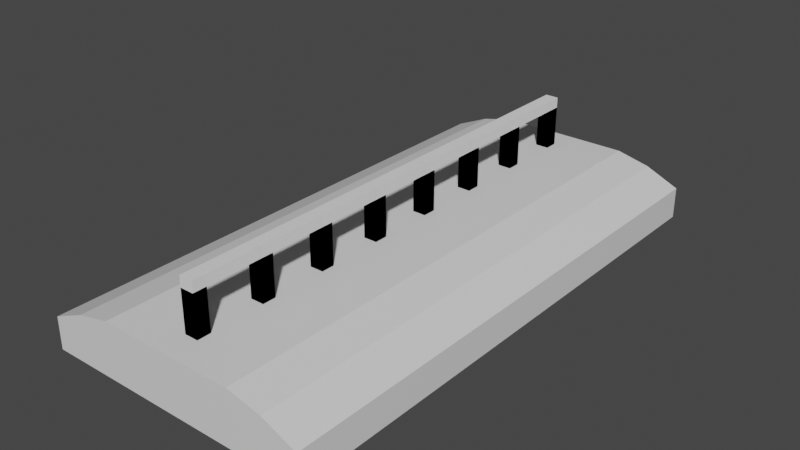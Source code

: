 # Source: Skater2-Corrimao-1.blend  (saved by Blender 2.80.75; exported with 4.5.12 LTS)
import bpy
from mathutils import Matrix  # noqa: F401  (used for matrix-valued properties, if any)

bpy.ops.wm.read_factory_settings(use_empty=True)
scene = bpy.context.scene
scene.name = 'Scene'

# ---- collections
col_collection = bpy.data.collections.new('Collection'); scene.collection.children.link(col_collection)

# ---- materials (node trees are filled in below, after node groups)
mat_material = bpy.data.materials.new('Material')
mat_material.alpha_threshold = 0.0
mat_material.use_transparent_shadow = False
mat_material.line_color = (0.0, 0.0, 0.0, 1.0)

# ---- material node trees
mat_material.use_nodes = True; mat_material.node_tree.nodes.clear()
_N = mat_material.node_tree.nodes; _L = mat_material.node_tree.links
n0 = _N.new('ShaderNodeOutputMaterial'); n0.name = 'Material Output'; n0.location = (300, 300)
n1 = _N.new('ShaderNodeBsdfPrincipled'); n1.name = 'Principled BSDF'; n1.location = (10, 300)
n1.distribution = 'GGX'
n1.subsurface_method = 'BURLEY'
n1.inputs[2].default_value = 0.4
n1.inputs[3].default_value = 1.45
n1.inputs[27].default_value = (0.0, 0.0, 0.0, 1.0)
n1.inputs[28].default_value = 1.0
_L.new(n1.outputs[0], n0.inputs[0])
n0.is_active_output = True

# ---- world
world_world = bpy.data.worlds.new('World'); scene.world = world_world
world_world.use_nodes = True; world_world.node_tree.nodes.clear()
_N = world_world.node_tree.nodes; _L = world_world.node_tree.links
n0 = _N.new('ShaderNodeOutputWorld'); n0.name = 'World Output'; n0.location = (300, 300)
n1 = _N.new('ShaderNodeBackground'); n1.name = 'Background'; n1.location = (10, 300)
n1.inputs[0].default_value = (0.05088, 0.05088, 0.05088, 1.0)
_L.new(n1.outputs[0], n0.inputs[0])
n0.is_active_output = True
world_world.color = (0.05088, 0.05088, 0.05088)
world_world.use_sun_shadow = False
world_world.sun_shadow_jitter_overblur = 0.0

# ---- meshes
me_cube = bpy.data.meshes.new('Cube')
me_cube.from_pydata([(1.0, 1.0, 0.1691), (1.0, 1.0, -1.0), (1.0, -1.0, 0.1691), (1.0, -1.0, -1.0), (-1.0, 1.0, 0.1691), (-1.0, 1.0, -1.0), (-1.0, -1.0, 0.1691), (-1.0, -1.0, -1.0), (0.0, 1.0, -1.0), (0.0, -1.0, 1.0), (0.0, -1.0, -1.0), (0.0, 1.0, 1.0), (-0.5, 1.0, -1.0), (-0.5, -1.0, 1.0), (-0.5, -1.0, -1.0), (-0.5, 1.0, 1.0), (0.5, -1.0, -1.0), (0.5, 1.0, 1.0), (0.5, 1.0, -1.0), (0.5, -1.0, 1.0), (-0.75, 1.0, -1.0), (-0.75, -1.0, 0.7133), (-0.75, -1.0, -1.0), (-0.75, 1.0, 0.7133), (0.75, -1.0, -1.0), (0.75, 1.0, 0.7133), (0.75, 1.0, -1.0), (0.75, -1.0, 0.7133)], [], [(23, 4, 6, 21), (22, 21, 6, 7), (7, 6, 4, 5), (26, 1, 3, 24), (1, 0, 2, 3), (26, 25, 0, 1), (12, 15, 11, 8), (12, 8, 10, 14), (16, 19, 9, 10), (17, 11, 9, 19), (20, 12, 14, 22), (20, 23, 15, 12), (10, 9, 13, 14), (11, 15, 13, 9), (25, 17, 19, 27), (24, 27, 19, 16), (8, 11, 17, 18), (8, 18, 16, 10), (5, 4, 23, 20), (5, 20, 22, 7), (14, 13, 21, 22), (15, 23, 21, 13), (3, 2, 27, 24), (0, 25, 27, 2), (18, 17, 25, 26), (18, 26, 24, 16)])
_uv = me_cube.uv_layers.new(name='UVMap')
_uv.uv.foreach_set('vector', [0.5938, 0.0, 0.625, 0.0, 0.625, 0.25, 0.5938, 0.25, 0.375, 0.4688, 0.625, 0.4688, 0.625, 0.5, 0.375, 0.5, 0.375, 0.5, 0.625, 0.5, 0.625, 0.75, 0.375, 0.75, 0.5938, 0.75, 0.625, 0.75, 0.625, 1.0, 0.5938, 1.0, 0.125, 0.5, 0.375, 0.5, 0.375, 0.75, 0.125, 0.75, 0.625, 0.7188, 0.875, 0.7188, 0.875, 0.75, 0.625, 0.75, 0.625, 0.5625, 0.875, 0.5625, 0.875, 0.625, 0.625, 0.625, 0.4375, 0.75, 0.5, 0.75, 0.5, 1.0, 0.4375, 1.0, 0.375, 0.3125, 0.625, 0.3125, 0.625, 0.375, 0.375, 0.375, 0.4375, 0.0, 0.5, 0.0, 0.5, 0.25, 0.4375, 0.25, 0.4062, 0.75, 0.4375, 0.75, 0.4375, 1.0, 0.4062, 1.0, 0.625, 0.5312, 0.875, 0.5312, 0.875, 0.5625, 0.625, 0.5625, 0.375, 0.375, 0.625, 0.375, 0.625, 0.4375, 0.375, 0.4375, 0.5, 0.0, 0.5625, 0.0, 0.5625, 0.25, 0.5, 0.25, 0.4062, 0.0, 0.4375, 0.0, 0.4375, 0.25, 0.4062, 0.25, 0.375, 0.2812, 0.625, 0.2812, 0.625, 0.3125, 0.375, 0.3125, 0.625, 0.625, 0.875, 0.625, 0.875, 0.6875, 0.625, 0.6875, 0.5, 0.75, 0.5625, 0.75, 0.5625, 1.0, 0.5, 1.0, 0.625, 0.5, 0.875, 0.5, 0.875, 0.5312, 0.625, 0.5312, 0.375, 0.75, 0.4062, 0.75, 0.4062, 1.0, 0.375, 1.0, 0.375, 0.4375, 0.625, 0.4375, 0.625, 0.4688, 0.375, 0.4688, 0.5625, 0.0, 0.5938, 0.0, 0.5938, 0.25, 0.5625, 0.25, 0.375, 0.25, 0.625, 0.25, 0.625, 0.2812, 0.375, 0.2812, 0.375, 0.0, 0.4062, 0.0, 0.4062, 0.25, 0.375, 0.25, 0.625, 0.6875, 0.875, 0.6875, 0.875, 0.7188, 0.625, 0.7188, 0.5625, 0.75, 0.5938, 0.75, 0.5938, 1.0, 0.5625, 1.0])
me_cube.materials.append(mat_material)
me_cube.use_remesh_preserve_volume = False
me_cube.use_remesh_preserve_attributes = False
me_cube.use_mirror_vertex_groups = False
me_cube.update()
me_cube_001 = bpy.data.meshes.new('Cube.001')
me_cube_001.from_pydata([(1.0, 34.0, -1.0), (1.0, 34.0, 1.0), (1.0, 36.0, -1.0), (1.0, 36.0, 1.0), (-1.0, 34.0, -1.0), (-1.0, 34.0, 1.0), (-1.0, 36.0, -1.0), (-1.0, 36.0, 1.0), (1.0, 26.0, -1.0), (1.0, 26.0, 1.0), (1.0, 24.0, -1.0), (1.0, 24.0, 1.0), (-1.0, 26.0, -1.0), (-1.0, 26.0, 1.0), (-1.0, 24.0, -1.0), (-1.0, 24.0, 1.0), (-1.0, 34.0, -1.0), (-1.0, 34.0, 1.0), (-1.0, 36.0, -1.0), (-1.0, 36.0, 1.0), (1.0, 34.0, -1.0), (1.0, 34.0, 1.0), (1.0, 36.0, -1.0), (1.0, 36.0, 1.0), (-1.0, 26.0, -1.0), (-1.0, 26.0, 1.0), (-1.0, 24.0, -1.0), (-1.0, 24.0, 1.0), (1.0, 26.0, -1.0), (1.0, 26.0, 1.0), (1.0, 24.0, -1.0), (1.0, 24.0, 1.0), (1.0, 6.0, -1.0), (1.0, 6.0, 1.0), (1.0, 4.0, -1.0), (1.0, 4.0, 1.0), (-1.0, 6.0, -1.0), (-1.0, 6.0, 1.0), (-1.0, 4.0, -1.0), (-1.0, 4.0, 1.0), (1.0, 14.0, -1.0), (1.0, 14.0, 1.0), (1.0, 16.0, -1.0), (1.0, 16.0, 1.0), (-1.0, 14.0, -1.0), (-1.0, 14.0, 1.0), (-1.0, 16.0, -1.0), (-1.0, 16.0, 1.0), (-1.0, 6.0, -1.0), (-1.0, 6.0, 1.0), (-1.0, 4.0, -1.0), (-1.0, 4.0, 1.0), (1.0, 6.0, -1.0), (1.0, 6.0, 1.0), (1.0, 4.0, -1.0), (1.0, 4.0, 1.0), (-1.0, 14.0, -1.0), (-1.0, 14.0, 1.0), (-1.0, 16.0, -1.0), (-1.0, 16.0, 1.0), (1.0, 14.0, -1.0), (1.0, 14.0, 1.0), (1.0, 16.0, -1.0), (1.0, 16.0, 1.0), (-1.0, 34.0, -1.0), (-1.0, 34.0, 1.0), (-1.0, 36.0, -1.0), (-1.0, 36.0, 1.0), (1.0, 34.0, -1.0), (1.0, 34.0, 1.0), (1.0, 36.0, -1.0), (1.0, 36.0, 1.0), (-1.0, 26.0, -1.0), (-1.0, 26.0, 1.0), (-1.0, 24.0, -1.0), (-1.0, 24.0, 1.0), (1.0, 26.0, -1.0), (1.0, 26.0, 1.0), (1.0, 24.0, -1.0), (1.0, 24.0, 1.0), (1.0, 34.0, -1.0), (1.0, 34.0, 1.0), (1.0, 36.0, -1.0), (1.0, 36.0, 1.0), (-1.0, 34.0, -1.0), (-1.0, 34.0, 1.0), (-1.0, 36.0, -1.0), (-1.0, 36.0, 1.0), (0.0, 36.0, -1.0), (0.0, 36.0, 1.0), (0.0, 34.0, -1.0), (0.0, 34.0, 1.0), (1.0, 26.0, -1.0), (1.0, 26.0, 1.0), (1.0, 24.0, -1.0), (1.0, 24.0, 1.0), (-1.0, 26.0, -1.0), (-1.0, 26.0, 1.0), (-1.0, 24.0, -1.0), (-1.0, 24.0, 1.0), (0.0, 24.0, -1.0), (0.0, 24.0, 1.0), (0.0, 26.0, -1.0), (0.0, 26.0, 1.0), (-1.0, 6.0, -1.0), (-1.0, 6.0, 1.0), (-1.0, 4.0, -1.0), (-1.0, 4.0, 1.0), (1.0, 6.0, -1.0), (1.0, 6.0, 1.0), (1.0, 4.0, -1.0), (1.0, 4.0, 1.0), (-1.0, 14.0, -1.0), (-1.0, 14.0, 1.0), (-1.0, 16.0, -1.0), (-1.0, 16.0, 1.0), (1.0, 14.0, -1.0), (1.0, 14.0, 1.0), (1.0, 16.0, -1.0), (1.0, 16.0, 1.0), (1.0, 6.0, -1.0), (1.0, 6.0, 1.0), (1.0, 4.0, -1.0), (1.0, 4.0, 1.0), (-1.0, 6.0, -1.0), (-1.0, 6.0, 1.0), (-1.0, 4.0, -1.0), (-1.0, 4.0, 1.0), (0.0, 4.0, -1.0), (0.0, 4.0, 1.0), (0.0, 6.0, -1.0), (0.0, 6.0, 1.0), (1.0, 14.0, -1.0), (1.0, 14.0, 1.0), (1.0, 16.0, -1.0), (1.0, 16.0, 1.0), (-1.0, 14.0, -1.0), (-1.0, 14.0, 1.0), (-1.0, 16.0, -1.0), (-1.0, 16.0, 1.0), (0.0, 16.0, -1.0), (0.0, 16.0, 1.0), (0.0, 14.0, -1.0), (0.0, 14.0, 1.0), (1.0, -34.0, -1.0), (1.0, -34.0, 1.0), (1.0, -36.0, -1.0), (1.0, -36.0, 1.0), (-1.0, -34.0, -1.0), (-1.0, -34.0, 1.0), (-1.0, -36.0, -1.0), (-1.0, -36.0, 1.0), (1.0, -26.0, -1.0), (1.0, -26.0, 1.0), (1.0, -24.0, -1.0), (1.0, -24.0, 1.0), (-1.0, -26.0, -1.0), (-1.0, -26.0, 1.0), (-1.0, -24.0, -1.0), (-1.0, -24.0, 1.0), (-1.0, -34.0, -1.0), (-1.0, -34.0, 1.0), (-1.0, -36.0, -1.0), (-1.0, -36.0, 1.0), (1.0, -34.0, -1.0), (1.0, -34.0, 1.0), (1.0, -36.0, -1.0), (1.0, -36.0, 1.0), (-1.0, -26.0, -1.0), (-1.0, -26.0, 1.0), (-1.0, -24.0, -1.0), (-1.0, -24.0, 1.0), (1.0, -26.0, -1.0), (1.0, -26.0, 1.0), (1.0, -24.0, -1.0), (1.0, -24.0, 1.0), (1.0, -6.0, -1.0), (1.0, -6.0, 1.0), (1.0, -4.0, -1.0), (1.0, -4.0, 1.0), (-1.0, -6.0, -1.0), (-1.0, -6.0, 1.0), (-1.0, -4.0, -1.0), (-1.0, -4.0, 1.0), (1.0, -14.0, -1.0), (1.0, -14.0, 1.0), (1.0, -16.0, -1.0), (1.0, -16.0, 1.0), (-1.0, -14.0, -1.0), (-1.0, -14.0, 1.0), (-1.0, -16.0, -1.0), (-1.0, -16.0, 1.0), (-1.0, -6.0, -1.0), (-1.0, -6.0, 1.0), (-1.0, -4.0, -1.0), (-1.0, -4.0, 1.0), (1.0, -6.0, -1.0), (1.0, -6.0, 1.0), (1.0, -4.0, -1.0), (1.0, -4.0, 1.0), (-1.0, -14.0, -1.0), (-1.0, -14.0, 1.0), (-1.0, -16.0, -1.0), (-1.0, -16.0, 1.0), (1.0, -14.0, -1.0), (1.0, -14.0, 1.0), (1.0, -16.0, -1.0), (1.0, -16.0, 1.0), (-1.0, -34.0, -1.0), (-1.0, -34.0, 1.0), (-1.0, -36.0, -1.0), (-1.0, -36.0, 1.0), (1.0, -34.0, -1.0), (1.0, -34.0, 1.0), (1.0, -36.0, -1.0), (1.0, -36.0, 1.0), (-1.0, -26.0, -1.0), (-1.0, -26.0, 1.0), (-1.0, -24.0, -1.0), (-1.0, -24.0, 1.0), (1.0, -26.0, -1.0), (1.0, -26.0, 1.0), (1.0, -24.0, -1.0), (1.0, -24.0, 1.0), (1.0, -34.0, -1.0), (1.0, -34.0, 1.0), (1.0, -36.0, -1.0), (1.0, -36.0, 1.0), (-1.0, -34.0, -1.0), (-1.0, -34.0, 1.0), (-1.0, -36.0, -1.0), (-1.0, -36.0, 1.0), (0.0, -36.0, -1.0), (0.0, -36.0, 1.0), (0.0, -34.0, -1.0), (0.0, -34.0, 1.0), (1.0, -26.0, -1.0), (1.0, -26.0, 1.0), (1.0, -24.0, -1.0), (1.0, -24.0, 1.0), (-1.0, -26.0, -1.0), (-1.0, -26.0, 1.0), (-1.0, -24.0, -1.0), (-1.0, -24.0, 1.0), (0.0, -24.0, -1.0), (0.0, -24.0, 1.0), (0.0, -26.0, -1.0), (0.0, -26.0, 1.0), (-1.0, -6.0, -1.0), (-1.0, -6.0, 1.0), (-1.0, -4.0, -1.0), (-1.0, -4.0, 1.0), (1.0, -6.0, -1.0), (1.0, -6.0, 1.0), (1.0, -4.0, -1.0), (1.0, -4.0, 1.0), (-1.0, -14.0, -1.0), (-1.0, -14.0, 1.0), (-1.0, -16.0, -1.0), (-1.0, -16.0, 1.0), (1.0, -14.0, -1.0), (1.0, -14.0, 1.0), (1.0, -16.0, -1.0), (1.0, -16.0, 1.0), (1.0, -6.0, -1.0), (1.0, -6.0, 1.0), (1.0, -4.0, -1.0), (1.0, -4.0, 1.0), (-1.0, -6.0, -1.0), (-1.0, -6.0, 1.0), (-1.0, -4.0, -1.0), (-1.0, -4.0, 1.0), (0.0, -4.0, -1.0), (0.0, -4.0, 1.0), (0.0, -6.0, -1.0), (0.0, -6.0, 1.0), (1.0, -14.0, -1.0), (1.0, -14.0, 1.0), (1.0, -16.0, -1.0), (1.0, -16.0, 1.0), (-1.0, -14.0, -1.0), (-1.0, -14.0, 1.0), (-1.0, -16.0, -1.0), (-1.0, -16.0, 1.0), (0.0, -16.0, -1.0), (0.0, -16.0, 1.0), (0.0, -14.0, -1.0), (0.0, -14.0, 1.0), (0.0, 36.0, 1.52), (0.0, 34.0, 1.52), (0.0, 24.0, 1.52), (0.0, 26.0, 1.52), (0.0, 4.0, 1.52), (0.0, 6.0, 1.52), (0.0, 16.0, 1.52), (0.0, 14.0, 1.52), (1.0, 36.0, 1.52), (1.0, 34.0, 1.52), (-1.0, 36.0, 1.52), (-1.0, 34.0, 1.52), (1.0, 24.0, 1.52), (1.0, 26.0, 1.52), (-1.0, 24.0, 1.52), (-1.0, 26.0, 1.52), (1.0, 4.0, 1.52), (1.0, 6.0, 1.52), (-1.0, 4.0, 1.52), (-1.0, 6.0, 1.52), (1.0, 16.0, 1.52), (1.0, 14.0, 1.52), (-1.0, 16.0, 1.52), (-1.0, 14.0, 1.52), (0.0, -36.0, 1.52), (0.0, -34.0, 1.52), (0.0, -24.0, 1.52), (0.0, -26.0, 1.52), (0.0, -4.0, 1.52), (0.0, -6.0, 1.52), (0.0, -16.0, 1.52), (0.0, -14.0, 1.52), (1.0, -36.0, 1.52), (1.0, -34.0, 1.52), (-1.0, -36.0, 1.52), (-1.0, -34.0, 1.52), (1.0, -24.0, 1.52), (1.0, -26.0, 1.52), (-1.0, -24.0, 1.52), (-1.0, -26.0, 1.52), (1.0, -4.0, 1.52), (1.0, -6.0, 1.52), (-1.0, -4.0, 1.52), (-1.0, -6.0, 1.52), (1.0, -16.0, 1.52), (1.0, -14.0, 1.52), (-1.0, -16.0, 1.52), (-1.0, -14.0, 1.52), (1.0, -34.0, 1.0), (0.0, -34.0, 1.0), (-1.0, -34.0, 1.0), (0.0, -24.0, 1.0), (1.0, -24.0, 1.0), (1.0, -34.0, 1.52), (0.0, -34.0, 1.52), (-1.0, -34.0, 1.52), (0.0, -24.0, 1.52), (1.0, -24.0, 1.52), (1.0, 34.01, 1.0), (0.0, 34.01, 1.0), (-1.0, 34.01, 1.0), (1.0, 14.01, 1.0), (0.0, 14.01, 1.0), (-1.0, 14.01, 1.0), (0.0, 24.01, 1.0), (1.0, 24.01, 1.0), (-1.0, 24.01, 1.0), (0.0, -15.99, 1.0), (-1.0, -15.99, 1.0), (0.0, 4.012, 1.0), (1.0, 4.012, 1.0), (-1.0, 4.012, 1.0), (1.0, -5.988, 1.0), (0.0, -5.988, 1.0), (-1.0, -5.988, 1.0), (1.0, 34.01, 1.52), (0.0, 34.01, 1.52), (-1.0, 34.01, 1.52), (1.0, 14.01, 1.52), (0.0, 14.01, 1.52), (-1.0, 14.01, 1.52), (0.0, 24.01, 1.52), (1.0, 24.01, 1.52), (-1.0, 24.01, 1.52), (0.0, -15.99, 1.52), (-1.0, -15.99, 1.52), (0.0, 4.012, 1.52), (1.0, 4.012, 1.52), (-1.0, 4.012, 1.52), (1.0, -5.988, 1.52), (0.0, -5.988, 1.52), (-1.0, -5.988, 1.52), (1.0, -25.99, 1.0), (0.0, -25.99, 1.0), (-1.0, -25.99, 1.0), (0.0, -15.99, 1.0), (1.0, -15.99, 1.0), (1.0, -25.99, 1.52), (0.0, -25.99, 1.52), (-1.0, -25.99, 1.52), (0.0, -15.99, 1.52), (1.0, -15.99, 1.52)], [], [(88, 89, 3, 2), (2, 3, 1, 0), (88, 2, 0, 90), (0, 1, 91, 90), (3, 89, 91, 1), (88, 6, 7, 89), (6, 4, 5, 7), (88, 90, 4, 6), (4, 90, 91, 5), (7, 5, 91, 89), (100, 10, 11, 101), (10, 8, 9, 11), (100, 102, 8, 10), (8, 102, 103, 9), (11, 9, 103, 101), (100, 101, 15, 14), (14, 15, 13, 12), (100, 14, 12, 102), (12, 13, 103, 102), (15, 101, 103, 13), (88, 18, 19, 89), (18, 16, 17, 19), (88, 90, 16, 18), (16, 90, 91, 17), (19, 17, 91, 89), (88, 89, 23, 22), (22, 23, 21, 20), (88, 22, 20, 90), (20, 21, 91, 90), (23, 89, 91, 21), (100, 101, 27, 26), (26, 27, 25, 24), (100, 26, 24, 102), (24, 25, 103, 102), (27, 101, 103, 25), (100, 30, 31, 101), (30, 28, 29, 31), (100, 102, 28, 30), (28, 102, 103, 29), (31, 29, 103, 101), (128, 34, 35, 129), (34, 32, 33, 35), (128, 130, 32, 34), (32, 130, 131, 33), (35, 33, 131, 129), (128, 129, 39, 38), (38, 39, 37, 36), (128, 38, 36, 130), (36, 37, 131, 130), (39, 129, 131, 37), (140, 141, 43, 42), (42, 43, 41, 40), (140, 42, 40, 142), (40, 41, 143, 142), (43, 141, 143, 41), (140, 46, 47, 141), (46, 44, 45, 47), (140, 142, 44, 46), (44, 142, 143, 45), (47, 45, 143, 141), (128, 129, 51, 50), (50, 51, 49, 48), (128, 50, 48, 130), (48, 49, 131, 130), (51, 129, 131, 49), (128, 54, 55, 129), (54, 52, 53, 55), (128, 130, 52, 54), (52, 130, 131, 53), (55, 53, 131, 129), (140, 58, 59, 141), (58, 56, 57, 59), (140, 142, 56, 58), (56, 142, 143, 57), (59, 57, 143, 141), (140, 141, 63, 62), (62, 63, 61, 60), (140, 62, 60, 142), (60, 61, 143, 142), (63, 141, 143, 61), (88, 66, 67, 89), (66, 64, 65, 67), (88, 90, 64, 66), (64, 90, 91, 65), (67, 65, 91, 89), (88, 89, 71, 70), (70, 71, 69, 68), (88, 70, 68, 90), (68, 69, 91, 90), (71, 89, 91, 69), (100, 101, 75, 74), (74, 75, 73, 72), (100, 74, 72, 102), (72, 73, 103, 102), (75, 101, 103, 73), (100, 78, 79, 101), (78, 76, 77, 79), (100, 102, 76, 78), (76, 102, 103, 77), (79, 77, 103, 101), (88, 89, 83, 82), (82, 83, 81, 80), (88, 82, 80, 90), (80, 81, 91, 90), (129, 123, 304, 292), (88, 86, 87, 89), (86, 84, 85, 87), (88, 90, 84, 86), (84, 90, 91, 85), (316, 328, 375, 374), (100, 94, 95, 101), (94, 92, 93, 95), (100, 102, 92, 94), (92, 102, 103, 93), (237, 239, 324, 325), (100, 101, 99, 98), (98, 99, 97, 96), (100, 98, 96, 102), (96, 97, 103, 102), (93, 103, 347, 346), (128, 129, 107, 106), (106, 107, 105, 104), (128, 106, 104, 130), (104, 105, 131, 130), (107, 129, 131, 105), (128, 110, 111, 129), (110, 108, 109, 111), (128, 130, 108, 110), (108, 130, 131, 109), (111, 109, 131, 129), (140, 114, 115, 141), (114, 112, 113, 115), (140, 142, 112, 114), (112, 142, 143, 113), (115, 113, 143, 141), (140, 141, 119, 118), (118, 119, 117, 116), (140, 118, 116, 142), (116, 117, 143, 142), (119, 141, 143, 117), (128, 122, 123, 129), (122, 120, 121, 123), (128, 130, 120, 122), (120, 130, 131, 121), (241, 247, 315, 327), (128, 129, 127, 126), (126, 127, 125, 124), (128, 126, 124, 130), (124, 125, 131, 130), (89, 87, 298, 288), (140, 141, 135, 134), (134, 135, 133, 132), (140, 134, 132, 142), (132, 133, 143, 142), (125, 127, 306, 307), (140, 138, 139, 141), (138, 136, 137, 139), (140, 142, 136, 138), (136, 142, 143, 137), (275, 265, 329, 317), (232, 146, 147, 233), (146, 144, 145, 147), (232, 234, 144, 146), (144, 234, 235, 145), (147, 145, 235, 233), (232, 233, 151, 150), (150, 151, 149, 148), (232, 150, 148, 234), (148, 149, 235, 234), (151, 233, 235, 149), (244, 245, 155, 154), (154, 155, 153, 152), (244, 154, 152, 246), (152, 153, 247, 246), (155, 245, 247, 153), (244, 158, 159, 245), (158, 156, 157, 159), (244, 246, 156, 158), (156, 246, 247, 157), (159, 157, 247, 245), (232, 233, 163, 162), (162, 163, 161, 160), (232, 162, 160, 234), (160, 161, 235, 234), (163, 233, 235, 161), (232, 166, 167, 233), (166, 164, 165, 167), (232, 234, 164, 166), (164, 234, 235, 165), (167, 165, 235, 233), (244, 170, 171, 245), (170, 168, 169, 171), (244, 246, 168, 170), (168, 246, 247, 169), (171, 169, 247, 245), (244, 245, 175, 174), (174, 175, 173, 172), (244, 174, 172, 246), (172, 173, 247, 246), (175, 245, 247, 173), (272, 273, 179, 178), (178, 179, 177, 176), (272, 178, 176, 274), (176, 177, 275, 274), (179, 273, 275, 177), (272, 182, 183, 273), (182, 180, 181, 183), (272, 274, 180, 182), (180, 274, 275, 181), (183, 181, 275, 273), (284, 186, 187, 285), (186, 184, 185, 187), (284, 286, 184, 186), (184, 286, 287, 185), (187, 185, 287, 285), (284, 285, 191, 190), (190, 191, 189, 188), (284, 190, 188, 286), (188, 189, 287, 286), (191, 285, 287, 189), (272, 194, 195, 273), (194, 192, 193, 195), (272, 274, 192, 194), (192, 274, 275, 193), (195, 193, 275, 273), (272, 273, 199, 198), (198, 199, 197, 196), (272, 198, 196, 274), (196, 197, 275, 274), (199, 273, 275, 197), (284, 285, 203, 202), (202, 203, 201, 200), (284, 202, 200, 286), (200, 201, 287, 286), (203, 285, 287, 201), (284, 206, 207, 285), (206, 204, 205, 207), (284, 286, 204, 206), (204, 286, 287, 205), (207, 205, 287, 285), (232, 233, 211, 210), (210, 211, 209, 208), (232, 210, 208, 234), (208, 209, 235, 234), (211, 233, 235, 209), (232, 214, 215, 233), (214, 212, 213, 215), (232, 234, 212, 214), (212, 234, 235, 213), (215, 213, 235, 233), (244, 218, 219, 245), (218, 216, 217, 219), (244, 246, 216, 218), (216, 246, 247, 217), (219, 217, 247, 245), (244, 245, 223, 222), (222, 223, 221, 220), (244, 222, 220, 246), (220, 221, 247, 246), (223, 245, 247, 221), (232, 226, 227, 233), (226, 224, 225, 227), (232, 234, 224, 226), (224, 234, 235, 225), (308, 135, 353, 370), (232, 233, 231, 230), (230, 231, 229, 228), (232, 230, 228, 234), (228, 229, 235, 234), (91, 81, 297, 289), (244, 245, 239, 238), (238, 239, 237, 236), (244, 238, 236, 246), (236, 237, 247, 246), (227, 225, 321, 320), (244, 242, 243, 245), (242, 240, 241, 243), (244, 246, 240, 242), (240, 246, 247, 241), (143, 133, 309, 295), (272, 250, 251, 273), (250, 248, 249, 251), (272, 274, 248, 250), (248, 274, 275, 249), (251, 249, 275, 273), (272, 273, 255, 254), (254, 255, 253, 252), (272, 254, 252, 274), (252, 253, 275, 274), (255, 273, 275, 253), (284, 285, 259, 258), (258, 259, 257, 256), (284, 258, 256, 286), (256, 257, 287, 286), (259, 285, 287, 257), (284, 262, 263, 285), (262, 260, 261, 263), (284, 286, 260, 262), (260, 286, 287, 261), (263, 261, 287, 285), (272, 273, 267, 266), (266, 267, 265, 264), (272, 266, 264, 274), (264, 265, 275, 274), (239, 245, 339, 340), (272, 270, 271, 273), (270, 268, 269, 271), (272, 274, 268, 270), (268, 274, 275, 269), (279, 277, 333, 332), (284, 278, 279, 285), (278, 276, 277, 279), (284, 286, 276, 278), (276, 286, 287, 277), (95, 93, 301, 300), (284, 285, 283, 282), (282, 283, 281, 280), (284, 282, 280, 286), (280, 281, 287, 286), (229, 323, 343, 338), (296, 288, 289, 297), (298, 299, 289, 288), (300, 301, 291, 290), (302, 290, 291, 303), (304, 305, 293, 292), (306, 292, 293, 307), (308, 294, 295, 309), (310, 311, 295, 294), (320, 321, 313, 312), (322, 312, 313, 323), (324, 314, 315, 325), (326, 327, 315, 314), (328, 316, 317, 329), (330, 331, 317, 316), (332, 333, 319, 318), (334, 318, 319, 335), (139, 310, 371, 354), (139, 137, 311, 310), (99, 101, 290, 302), (321, 225, 336, 341), (87, 85, 299, 298), (283, 285, 318, 334), (271, 269, 331, 330), (273, 271, 359, 357), (231, 233, 312, 322), (338, 343, 387, 382), (123, 121, 305, 304), (83, 89, 288, 296), (247, 237, 325, 315), (97, 99, 302, 303), (344, 345, 389, 388), (281, 283, 334, 335), (303, 291, 364, 365), (137, 143, 295, 311), (229, 231, 322, 323), (85, 91, 289, 299), (269, 275, 317, 331), (133, 135, 308, 309), (101, 95, 300, 290), (81, 83, 296, 297), (285, 279, 332, 318), (265, 267, 328, 329), (141, 139, 354, 352), (233, 227, 320, 312), (243, 241, 327, 326), (335, 319, 378, 379), (127, 129, 292, 306), (326, 314, 372, 373), (343, 342, 386, 387), (342, 341, 385, 386), (271, 330, 376, 359), (324, 239, 340, 345), (225, 235, 337, 336), (323, 313, 342, 343), (313, 321, 341, 342), (314, 324, 345, 344), (235, 229, 338, 337), (245, 314, 344, 339), (346, 347, 364, 363), (357, 359, 376, 374), (352, 354, 371, 369), (360, 361, 378, 377), (350, 351, 368, 367), (353, 352, 369, 370), (358, 357, 374, 375), (355, 356, 373, 372), (349, 350, 367, 366), (347, 348, 365, 364), (361, 362, 379, 378), (384, 383, 388, 389), (381, 382, 387, 386), (380, 381, 386, 385), (305, 121, 349, 366), (301, 93, 346, 363), (277, 287, 361, 360), (293, 305, 366, 367), (339, 344, 388, 383), (345, 340, 384, 389), (131, 125, 351, 350), (97, 303, 365, 348), (333, 277, 360, 377), (341, 336, 380, 385), (330, 316, 374, 376), (135, 141, 352, 353), (328, 267, 358, 375), (307, 293, 367, 368), (125, 307, 368, 351), (281, 335, 379, 362), (267, 273, 357, 358), (314, 245, 355, 372), (245, 243, 356, 355), (294, 308, 370, 369), (243, 326, 373, 356), (336, 337, 381, 380), (337, 338, 382, 381), (121, 131, 350, 349), (103, 97, 348, 347), (310, 294, 369, 371), (319, 333, 377, 378), (291, 301, 363, 364), (340, 339, 383, 384), (287, 281, 362, 361)])
_uv = me_cube_001.uv_layers.new(name='UVMap')
_uv.uv.foreach_set('vector', [0.375, 0.375, 0.625, 0.375, 0.625, 0.5, 0.375, 0.5, 0.375, 0.5, 0.625, 0.5, 0.625, 0.75, 0.375, 0.75, 0.25, 0.5, 0.375, 0.5, 0.375, 0.75, 0.25, 0.75, 0.375, 0.75, 0.625, 0.75, 0.625, 0.875, 0.375, 0.875, 0.625, 0.5, 0.75, 0.5, 0.75, 0.75, 0.625, 0.75, 0.375, 0.375, 0.375, 0.5, 0.625, 0.5, 0.625, 0.375, 0.375, 0.5, 0.375, 0.75, 0.625, 0.75, 0.625, 0.5, 0.25, 0.5, 0.25, 0.75, 0.375, 0.75, 0.375, 0.5, 0.375, 0.75, 0.375, 0.875, 0.625, 0.875, 0.625, 0.75, 0.625, 0.5, 0.625, 0.75, 0.75, 0.75, 0.75, 0.5, 0.375, 0.375, 0.375, 0.5, 0.625, 0.5, 0.625, 0.375, 0.375, 0.5, 0.375, 0.75, 0.625, 0.75, 0.625, 0.5, 0.25, 0.5, 0.25, 0.75, 0.375, 0.75, 0.375, 0.5, 0.375, 0.75, 0.375, 0.875, 0.625, 0.875, 0.625, 0.75, 0.625, 0.5, 0.625, 0.75, 0.75, 0.75, 0.75, 0.5, 0.375, 0.375, 0.625, 0.375, 0.625, 0.5, 0.375, 0.5, 0.375, 0.5, 0.625, 0.5, 0.625, 0.75, 0.375, 0.75, 0.25, 0.5, 0.375, 0.5, 0.375, 0.75, 0.25, 0.75, 0.375, 0.75, 0.625, 0.75, 0.625, 0.875, 0.375, 0.875, 0.625, 0.5, 0.75, 0.5, 0.75, 0.75, 0.625, 0.75, 0.375, 0.375, 0.375, 0.5, 0.625, 0.5, 0.625, 0.375, 0.375, 0.5, 0.375, 0.75, 0.625, 0.75, 0.625, 0.5, 0.25, 0.5, 0.25, 0.75, 0.375, 0.75, 0.375, 0.5, 0.375, 0.75, 0.375, 0.875, 0.625, 0.875, 0.625, 0.75, 0.625, 0.5, 0.625, 0.75, 0.75, 0.75, 0.75, 0.5, 0.375, 0.375, 0.625, 0.375, 0.625, 0.5, 0.375, 0.5, 0.375, 0.5, 0.625, 0.5, 0.625, 0.75, 0.375, 0.75, 0.25, 0.5, 0.375, 0.5, 0.375, 0.75, 0.25, 0.75, 0.375, 0.75, 0.625, 0.75, 0.625, 0.875, 0.375, 0.875, 0.625, 0.5, 0.75, 0.5, 0.75, 0.75, 0.625, 0.75, 0.375, 0.375, 0.625, 0.375, 0.625, 0.5, 0.375, 0.5, 0.375, 0.5, 0.625, 0.5, 0.625, 0.75, 0.375, 0.75, 0.25, 0.5, 0.375, 0.5, 0.375, 0.75, 0.25, 0.75, 0.375, 0.75, 0.625, 0.75, 0.625, 0.875, 0.375, 0.875, 0.625, 0.5, 0.75, 0.5, 0.75, 0.75, 0.625, 0.75, 0.375, 0.375, 0.375, 0.5, 0.625, 0.5, 0.625, 0.375, 0.375, 0.5, 0.375, 0.75, 0.625, 0.75, 0.625, 0.5, 0.25, 0.5, 0.25, 0.75, 0.375, 0.75, 0.375, 0.5, 0.375, 0.75, 0.375, 0.875, 0.625, 0.875, 0.625, 0.75, 0.625, 0.5, 0.625, 0.75, 0.75, 0.75, 0.75, 0.5, 0.375, 0.375, 0.375, 0.5, 0.625, 0.5, 0.625, 0.375, 0.375, 0.5, 0.375, 0.75, 0.625, 0.75, 0.625, 0.5, 0.25, 0.5, 0.25, 0.75, 0.375, 0.75, 0.375, 0.5, 0.375, 0.75, 0.375, 0.875, 0.625, 0.875, 0.625, 0.75, 0.625, 0.5, 0.625, 0.75, 0.75, 0.75, 0.75, 0.5, 0.375, 0.375, 0.625, 0.375, 0.625, 0.5, 0.375, 0.5, 0.375, 0.5, 0.625, 0.5, 0.625, 0.75, 0.375, 0.75, 0.25, 0.5, 0.375, 0.5, 0.375, 0.75, 0.25, 0.75, 0.375, 0.75, 0.625, 0.75, 0.625, 0.875, 0.375, 0.875, 0.625, 0.5, 0.75, 0.5, 0.75, 0.75, 0.625, 0.75, 0.375, 0.375, 0.625, 0.375, 0.625, 0.5, 0.375, 0.5, 0.375, 0.5, 0.625, 0.5, 0.625, 0.75, 0.375, 0.75, 0.25, 0.5, 0.375, 0.5, 0.375, 0.75, 0.25, 0.75, 0.375, 0.75, 0.625, 0.75, 0.625, 0.875, 0.375, 0.875, 0.625, 0.5, 0.75, 0.5, 0.75, 0.75, 0.625, 0.75, 0.375, 0.375, 0.375, 0.5, 0.625, 0.5, 0.625, 0.375, 0.375, 0.5, 0.375, 0.75, 0.625, 0.75, 0.625, 0.5, 0.25, 0.5, 0.25, 0.75, 0.375, 0.75, 0.375, 0.5, 0.375, 0.75, 0.375, 0.875, 0.625, 0.875, 0.625, 0.75, 0.625, 0.5, 0.625, 0.75, 0.75, 0.75, 0.75, 0.5, 0.375, 0.375, 0.625, 0.375, 0.625, 0.5, 0.375, 0.5, 0.375, 0.5, 0.625, 0.5, 0.625, 0.75, 0.375, 0.75, 0.25, 0.5, 0.375, 0.5, 0.375, 0.75, 0.25, 0.75, 0.375, 0.75, 0.625, 0.75, 0.625, 0.875, 0.375, 0.875, 0.625, 0.5, 0.75, 0.5, 0.75, 0.75, 0.625, 0.75, 0.375, 0.375, 0.375, 0.5, 0.625, 0.5, 0.625, 0.375, 0.375, 0.5, 0.375, 0.75, 0.625, 0.75, 0.625, 0.5, 0.25, 0.5, 0.25, 0.75, 0.375, 0.75, 0.375, 0.5, 0.375, 0.75, 0.375, 0.875, 0.625, 0.875, 0.625, 0.75, 0.625, 0.5, 0.625, 0.75, 0.75, 0.75, 0.75, 0.5, 0.375, 0.375, 0.375, 0.5, 0.625, 0.5, 0.625, 0.375, 0.375, 0.5, 0.375, 0.75, 0.625, 0.75, 0.625, 0.5, 0.25, 0.5, 0.25, 0.75, 0.375, 0.75, 0.375, 0.5, 0.375, 0.75, 0.375, 0.875, 0.625, 0.875, 0.625, 0.75, 0.625, 0.5, 0.625, 0.75, 0.75, 0.75, 0.75, 0.5, 0.375, 0.375, 0.625, 0.375, 0.625, 0.5, 0.375, 0.5, 0.375, 0.5, 0.625, 0.5, 0.625, 0.75, 0.375, 0.75, 0.25, 0.5, 0.375, 0.5, 0.375, 0.75, 0.25, 0.75, 0.375, 0.75, 0.625, 0.75, 0.625, 0.875, 0.375, 0.875, 0.625, 0.5, 0.75, 0.5, 0.75, 0.75, 0.625, 0.75, 0.375, 0.375, 0.375, 0.5, 0.625, 0.5, 0.625, 0.375, 0.375, 0.5, 0.375, 0.75, 0.625, 0.75, 0.625, 0.5, 0.25, 0.5, 0.25, 0.75, 0.375, 0.75, 0.375, 0.5, 0.375, 0.75, 0.375, 0.875, 0.625, 0.875, 0.625, 0.75, 0.625, 0.5, 0.625, 0.75, 0.75, 0.75, 0.75, 0.5, 0.375, 0.375, 0.625, 0.375, 0.625, 0.5, 0.375, 0.5, 0.375, 0.5, 0.625, 0.5, 0.625, 0.75, 0.375, 0.75, 0.25, 0.5, 0.375, 0.5, 0.375, 0.75, 0.25, 0.75, 0.375, 0.75, 0.625, 0.75, 0.625, 0.875, 0.375, 0.875, 0.625, 0.5, 0.75, 0.5, 0.75, 0.75, 0.625, 0.75, 0.375, 0.375, 0.625, 0.375, 0.625, 0.5, 0.375, 0.5, 0.375, 0.5, 0.625, 0.5, 0.625, 0.75, 0.375, 0.75, 0.25, 0.5, 0.375, 0.5, 0.375, 0.75, 0.25, 0.75, 0.375, 0.75, 0.625, 0.75, 0.625, 0.875, 0.375, 0.875, 0.625, 0.5, 0.75, 0.5, 0.75, 0.75, 0.625, 0.75, 0.375, 0.375, 0.375, 0.5, 0.625, 0.5, 0.625, 0.375, 0.375, 0.5, 0.375, 0.75, 0.625, 0.75, 0.625, 0.5, 0.25, 0.5, 0.25, 0.75, 0.375, 0.75, 0.375, 0.5, 0.375, 0.75, 0.375, 0.875, 0.625, 0.875, 0.625, 0.75, 0.625, 0.5, 0.625, 0.75, 0.75, 0.75, 0.75, 0.5, 0.375, 0.375, 0.625, 0.375, 0.625, 0.5, 0.375, 0.5, 0.375, 0.5, 0.625, 0.5, 0.625, 0.75, 0.375, 0.75, 0.25, 0.5, 0.375, 0.5, 0.375, 0.75, 0.25, 0.75, 0.375, 0.75, 0.625, 0.75, 0.625, 0.875, 0.375, 0.875, 0.625, 0.375, 0.625, 0.5, 0.625, 0.5, 0.625, 0.375, 0.375, 0.375, 0.375, 0.5, 0.625, 0.5, 0.625, 0.375, 0.375, 0.5, 0.375, 0.75, 0.625, 0.75, 0.625, 0.5, 0.25, 0.5, 0.25, 0.75, 0.375, 0.75, 0.375, 0.5, 0.375, 0.75, 0.375, 0.875, 0.625, 0.875, 0.625, 0.75, 0.75, 0.5, 0.625, 0.5, 0.625, 0.5, 0.75, 0.5, 0.375, 0.375, 0.375, 0.5, 0.625, 0.5, 0.625, 0.375, 0.375, 0.5, 0.375, 0.75, 0.625, 0.75, 0.625, 0.5, 0.25, 0.5, 0.25, 0.75, 0.375, 0.75, 0.375, 0.5, 0.375, 0.75, 0.375, 0.875, 0.625, 0.875, 0.625, 0.75, 0.625, 0.75, 0.625, 0.5, 0.625, 0.5, 0.625, 0.75, 0.375, 0.375, 0.625, 0.375, 0.625, 0.5, 0.375, 0.5, 0.375, 0.5, 0.625, 0.5, 0.625, 0.75, 0.375, 0.75, 0.25, 0.5, 0.375, 0.5, 0.375, 0.75, 0.25, 0.75, 0.375, 0.75, 0.625, 0.75, 0.625, 0.875, 0.375, 0.875, 0.625, 0.75, 0.625, 0.875, 0.625, 0.875, 0.625, 0.75, 0.375, 0.375, 0.625, 0.375, 0.625, 0.5, 0.375, 0.5, 0.375, 0.5, 0.625, 0.5, 0.625, 0.75, 0.375, 0.75, 0.25, 0.5, 0.375, 0.5, 0.375, 0.75, 0.25, 0.75, 0.375, 0.75, 0.625, 0.75, 0.625, 0.875, 0.375, 0.875, 0.625, 0.5, 0.75, 0.5, 0.75, 0.75, 0.625, 0.75, 0.375, 0.375, 0.375, 0.5, 0.625, 0.5, 0.625, 0.375, 0.375, 0.5, 0.375, 0.75, 0.625, 0.75, 0.625, 0.5, 0.25, 0.5, 0.25, 0.75, 0.375, 0.75, 0.375, 0.5, 0.375, 0.75, 0.375, 0.875, 0.625, 0.875, 0.625, 0.75, 0.625, 0.5, 0.625, 0.75, 0.75, 0.75, 0.75, 0.5, 0.375, 0.375, 0.375, 0.5, 0.625, 0.5, 0.625, 0.375, 0.375, 0.5, 0.375, 0.75, 0.625, 0.75, 0.625, 0.5, 0.25, 0.5, 0.25, 0.75, 0.375, 0.75, 0.375, 0.5, 0.375, 0.75, 0.375, 0.875, 0.625, 0.875, 0.625, 0.75, 0.625, 0.5, 0.625, 0.75, 0.75, 0.75, 0.75, 0.5, 0.375, 0.375, 0.625, 0.375, 0.625, 0.5, 0.375, 0.5, 0.375, 0.5, 0.625, 0.5, 0.625, 0.75, 0.375, 0.75, 0.25, 0.5, 0.375, 0.5, 0.375, 0.75, 0.25, 0.75, 0.375, 0.75, 0.625, 0.75, 0.625, 0.875, 0.375, 0.875, 0.625, 0.5, 0.75, 0.5, 0.75, 0.75, 0.625, 0.75, 0.375, 0.375, 0.375, 0.5, 0.625, 0.5, 0.625, 0.375, 0.375, 0.5, 0.375, 0.75, 0.625, 0.75, 0.625, 0.5, 0.25, 0.5, 0.25, 0.75, 0.375, 0.75, 0.375, 0.5, 0.375, 0.75, 0.375, 0.875, 0.625, 0.875, 0.625, 0.75, 0.625, 0.75, 0.625, 0.875, 0.625, 0.875, 0.625, 0.75, 0.375, 0.375, 0.625, 0.375, 0.625, 0.5, 0.375, 0.5, 0.375, 0.5, 0.625, 0.5, 0.625, 0.75, 0.375, 0.75, 0.25, 0.5, 0.375, 0.5, 0.375, 0.75, 0.25, 0.75, 0.375, 0.75, 0.625, 0.75, 0.625, 0.875, 0.375, 0.875, 0.625, 0.375, 0.625, 0.5, 0.625, 0.5, 0.625, 0.375, 0.375, 0.375, 0.625, 0.375, 0.625, 0.5, 0.375, 0.5, 0.375, 0.5, 0.625, 0.5, 0.625, 0.75, 0.375, 0.75, 0.25, 0.5, 0.375, 0.5, 0.375, 0.75, 0.25, 0.75, 0.375, 0.75, 0.625, 0.75, 0.625, 0.875, 0.375, 0.875, 0.625, 0.75, 0.625, 0.5, 0.625, 0.5, 0.625, 0.75, 0.375, 0.375, 0.375, 0.5, 0.625, 0.5, 0.625, 0.375, 0.375, 0.5, 0.375, 0.75, 0.625, 0.75, 0.625, 0.5, 0.25, 0.5, 0.25, 0.75, 0.375, 0.75, 0.375, 0.5, 0.375, 0.75, 0.375, 0.875, 0.625, 0.875, 0.625, 0.75, 0.625, 0.875, 0.625, 0.75, 0.625, 0.75, 0.625, 0.875, 0.375, 0.375, 0.375, 0.5, 0.625, 0.5, 0.625, 0.375, 0.375, 0.5, 0.375, 0.75, 0.625, 0.75, 0.625, 0.5, 0.25, 0.5, 0.25, 0.75, 0.375, 0.75, 0.375, 0.5, 0.375, 0.75, 0.375, 0.875, 0.625, 0.875, 0.625, 0.75, 0.625, 0.5, 0.625, 0.75, 0.75, 0.75, 0.75, 0.5, 0.375, 0.375, 0.625, 0.375, 0.625, 0.5, 0.375, 0.5, 0.375, 0.5, 0.625, 0.5, 0.625, 0.75, 0.375, 0.75, 0.25, 0.5, 0.375, 0.5, 0.375, 0.75, 0.25, 0.75, 0.375, 0.75, 0.625, 0.75, 0.625, 0.875, 0.375, 0.875, 0.625, 0.5, 0.75, 0.5, 0.75, 0.75, 0.625, 0.75, 0.375, 0.375, 0.625, 0.375, 0.625, 0.5, 0.375, 0.5, 0.375, 0.5, 0.625, 0.5, 0.625, 0.75, 0.375, 0.75, 0.25, 0.5, 0.375, 0.5, 0.375, 0.75, 0.25, 0.75, 0.375, 0.75, 0.625, 0.75, 0.625, 0.875, 0.375, 0.875, 0.625, 0.5, 0.75, 0.5, 0.75, 0.75, 0.625, 0.75, 0.375, 0.375, 0.375, 0.5, 0.625, 0.5, 0.625, 0.375, 0.375, 0.5, 0.375, 0.75, 0.625, 0.75, 0.625, 0.5, 0.25, 0.5, 0.25, 0.75, 0.375, 0.75, 0.375, 0.5, 0.375, 0.75, 0.375, 0.875, 0.625, 0.875, 0.625, 0.75, 0.625, 0.5, 0.625, 0.75, 0.75, 0.75, 0.75, 0.5, 0.375, 0.375, 0.625, 0.375, 0.625, 0.5, 0.375, 0.5, 0.375, 0.5, 0.625, 0.5, 0.625, 0.75, 0.375, 0.75, 0.25, 0.5, 0.375, 0.5, 0.375, 0.75, 0.25, 0.75, 0.375, 0.75, 0.625, 0.75, 0.625, 0.875, 0.375, 0.875, 0.625, 0.5, 0.75, 0.5, 0.75, 0.75, 0.625, 0.75, 0.375, 0.375, 0.375, 0.5, 0.625, 0.5, 0.625, 0.375, 0.375, 0.5, 0.375, 0.75, 0.625, 0.75, 0.625, 0.5, 0.25, 0.5, 0.25, 0.75, 0.375, 0.75, 0.375, 0.5, 0.375, 0.75, 0.375, 0.875, 0.625, 0.875, 0.625, 0.75, 0.625, 0.5, 0.625, 0.75, 0.75, 0.75, 0.75, 0.5, 0.375, 0.375, 0.375, 0.5, 0.625, 0.5, 0.625, 0.375, 0.375, 0.5, 0.375, 0.75, 0.625, 0.75, 0.625, 0.5, 0.25, 0.5, 0.25, 0.75, 0.375, 0.75, 0.375, 0.5, 0.375, 0.75, 0.375, 0.875, 0.625, 0.875, 0.625, 0.75, 0.625, 0.5, 0.625, 0.75, 0.75, 0.75, 0.75, 0.5, 0.375, 0.375, 0.625, 0.375, 0.625, 0.5, 0.375, 0.5, 0.375, 0.5, 0.625, 0.5, 0.625, 0.75, 0.375, 0.75, 0.25, 0.5, 0.375, 0.5, 0.375, 0.75, 0.25, 0.75, 0.375, 0.75, 0.625, 0.75, 0.625, 0.875, 0.375, 0.875, 0.625, 0.5, 0.75, 0.5, 0.75, 0.75, 0.625, 0.75, 0.375, 0.375, 0.625, 0.375, 0.625, 0.5, 0.375, 0.5, 0.375, 0.5, 0.625, 0.5, 0.625, 0.75, 0.375, 0.75, 0.25, 0.5, 0.375, 0.5, 0.375, 0.75, 0.25, 0.75, 0.375, 0.75, 0.625, 0.75, 0.625, 0.875, 0.375, 0.875, 0.625, 0.5, 0.75, 0.5, 0.75, 0.75, 0.625, 0.75, 0.375, 0.375, 0.375, 0.5, 0.625, 0.5, 0.625, 0.375, 0.375, 0.5, 0.375, 0.75, 0.625, 0.75, 0.625, 0.5, 0.25, 0.5, 0.25, 0.75, 0.375, 0.75, 0.375, 0.5, 0.375, 0.75, 0.375, 0.875, 0.625, 0.875, 0.625, 0.75, 0.625, 0.5, 0.625, 0.75, 0.75, 0.75, 0.75, 0.5, 0.375, 0.375, 0.375, 0.5, 0.625, 0.5, 0.625, 0.375, 0.375, 0.5, 0.375, 0.75, 0.625, 0.75, 0.625, 0.5, 0.25, 0.5, 0.25, 0.75, 0.375, 0.75, 0.375, 0.5, 0.375, 0.75, 0.375, 0.875, 0.625, 0.875, 0.625, 0.75, 0.625, 0.5, 0.625, 0.75, 0.75, 0.75, 0.75, 0.5, 0.375, 0.375, 0.625, 0.375, 0.625, 0.5, 0.375, 0.5, 0.375, 0.5, 0.625, 0.5, 0.625, 0.75, 0.375, 0.75, 0.25, 0.5, 0.375, 0.5, 0.375, 0.75, 0.25, 0.75, 0.375, 0.75, 0.625, 0.75, 0.625, 0.875, 0.375, 0.875, 0.625, 0.5, 0.75, 0.5, 0.75, 0.75, 0.625, 0.75, 0.375, 0.375, 0.375, 0.5, 0.625, 0.5, 0.625, 0.375, 0.375, 0.5, 0.375, 0.75, 0.625, 0.75, 0.625, 0.5, 0.25, 0.5, 0.25, 0.75, 0.375, 0.75, 0.375, 0.5, 0.375, 0.75, 0.375, 0.875, 0.625, 0.875, 0.625, 0.75, 0.625, 0.5, 0.625, 0.75, 0.75, 0.75, 0.75, 0.5, 0.375, 0.375, 0.625, 0.375, 0.625, 0.5, 0.375, 0.5, 0.375, 0.5, 0.625, 0.5, 0.625, 0.75, 0.375, 0.75, 0.25, 0.5, 0.375, 0.5, 0.375, 0.75, 0.25, 0.75, 0.375, 0.75, 0.625, 0.75, 0.625, 0.875, 0.375, 0.875, 0.625, 0.5, 0.75, 0.5, 0.75, 0.75, 0.625, 0.75, 0.375, 0.375, 0.625, 0.375, 0.625, 0.5, 0.375, 0.5, 0.375, 0.5, 0.625, 0.5, 0.625, 0.75, 0.375, 0.75, 0.25, 0.5, 0.375, 0.5, 0.375, 0.75, 0.25, 0.75, 0.375, 0.75, 0.625, 0.75, 0.625, 0.875, 0.375, 0.875, 0.625, 0.5, 0.75, 0.5, 0.75, 0.75, 0.625, 0.75, 0.375, 0.375, 0.375, 0.5, 0.625, 0.5, 0.625, 0.375, 0.375, 0.5, 0.375, 0.75, 0.625, 0.75, 0.625, 0.5, 0.25, 0.5, 0.25, 0.75, 0.375, 0.75, 0.375, 0.5, 0.375, 0.75, 0.375, 0.875, 0.625, 0.875, 0.625, 0.75, 0.625, 0.5, 0.625, 0.75, 0.75, 0.75, 0.75, 0.5, 0.375, 0.375, 0.625, 0.375, 0.625, 0.5, 0.375, 0.5, 0.375, 0.5, 0.625, 0.5, 0.625, 0.75, 0.375, 0.75, 0.25, 0.5, 0.375, 0.5, 0.375, 0.75, 0.25, 0.75, 0.375, 0.75, 0.625, 0.75, 0.625, 0.875, 0.375, 0.875, 0.625, 0.5, 0.75, 0.5, 0.75, 0.75, 0.625, 0.75, 0.375, 0.375, 0.375, 0.5, 0.625, 0.5, 0.625, 0.375, 0.375, 0.5, 0.375, 0.75, 0.625, 0.75, 0.625, 0.5, 0.25, 0.5, 0.25, 0.75, 0.375, 0.75, 0.375, 0.5, 0.375, 0.75, 0.375, 0.875, 0.625, 0.875, 0.625, 0.75, 0.625, 0.5, 0.625, 0.75, 0.75, 0.75, 0.75, 0.5, 0.375, 0.375, 0.375, 0.5, 0.625, 0.5, 0.625, 0.375, 0.375, 0.5, 0.375, 0.75, 0.625, 0.75, 0.625, 0.5, 0.25, 0.5, 0.25, 0.75, 0.375, 0.75, 0.375, 0.5, 0.375, 0.75, 0.375, 0.875, 0.625, 0.875, 0.625, 0.75, 0.625, 0.5, 0.625, 0.75, 0.75, 0.75, 0.75, 0.5, 0.375, 0.375, 0.625, 0.375, 0.625, 0.5, 0.375, 0.5, 0.375, 0.5, 0.625, 0.5, 0.625, 0.75, 0.375, 0.75, 0.25, 0.5, 0.375, 0.5, 0.375, 0.75, 0.25, 0.75, 0.375, 0.75, 0.625, 0.75, 0.625, 0.875, 0.375, 0.875, 0.625, 0.5, 0.75, 0.5, 0.75, 0.75, 0.625, 0.75, 0.375, 0.375, 0.375, 0.5, 0.625, 0.5, 0.625, 0.375, 0.375, 0.5, 0.375, 0.75, 0.625, 0.75, 0.625, 0.5, 0.25, 0.5, 0.25, 0.75, 0.375, 0.75, 0.375, 0.5, 0.375, 0.75, 0.375, 0.875, 0.625, 0.875, 0.625, 0.75, 0.625, 0.5, 0.625, 0.5, 0.625, 0.5, 0.625, 0.5, 0.375, 0.375, 0.625, 0.375, 0.625, 0.5, 0.375, 0.5, 0.375, 0.5, 0.625, 0.5, 0.625, 0.75, 0.375, 0.75, 0.25, 0.5, 0.375, 0.5, 0.375, 0.75, 0.25, 0.75, 0.375, 0.75, 0.625, 0.75, 0.625, 0.875, 0.375, 0.875, 0.625, 0.875, 0.625, 0.75, 0.625, 0.75, 0.625, 0.875, 0.375, 0.375, 0.625, 0.375, 0.625, 0.5, 0.375, 0.5, 0.375, 0.5, 0.625, 0.5, 0.625, 0.75, 0.375, 0.75, 0.25, 0.5, 0.375, 0.5, 0.375, 0.75, 0.25, 0.75, 0.375, 0.75, 0.625, 0.75, 0.625, 0.875, 0.375, 0.875, 0.625, 0.5, 0.625, 0.75, 0.625, 0.75, 0.625, 0.5, 0.375, 0.375, 0.375, 0.5, 0.625, 0.5, 0.625, 0.375, 0.375, 0.5, 0.375, 0.75, 0.625, 0.75, 0.625, 0.5, 0.25, 0.5, 0.25, 0.75, 0.375, 0.75, 0.375, 0.5, 0.375, 0.75, 0.375, 0.875, 0.625, 0.875, 0.625, 0.75, 0.625, 0.875, 0.625, 0.75, 0.625, 0.75, 0.625, 0.875, 0.375, 0.375, 0.375, 0.5, 0.625, 0.5, 0.625, 0.375, 0.375, 0.5, 0.375, 0.75, 0.625, 0.75, 0.625, 0.5, 0.25, 0.5, 0.25, 0.75, 0.375, 0.75, 0.375, 0.5, 0.375, 0.75, 0.375, 0.875, 0.625, 0.875, 0.625, 0.75, 0.625, 0.5, 0.625, 0.75, 0.75, 0.75, 0.75, 0.5, 0.375, 0.375, 0.625, 0.375, 0.625, 0.5, 0.375, 0.5, 0.375, 0.5, 0.625, 0.5, 0.625, 0.75, 0.375, 0.75, 0.25, 0.5, 0.375, 0.5, 0.375, 0.75, 0.25, 0.75, 0.375, 0.75, 0.625, 0.75, 0.625, 0.875, 0.375, 0.875, 0.625, 0.5, 0.75, 0.5, 0.75, 0.75, 0.625, 0.75, 0.375, 0.375, 0.625, 0.375, 0.625, 0.5, 0.375, 0.5, 0.375, 0.5, 0.625, 0.5, 0.625, 0.75, 0.375, 0.75, 0.25, 0.5, 0.375, 0.5, 0.375, 0.75, 0.25, 0.75, 0.375, 0.75, 0.625, 0.75, 0.625, 0.875, 0.375, 0.875, 0.625, 0.5, 0.75, 0.5, 0.75, 0.75, 0.625, 0.75, 0.375, 0.375, 0.375, 0.5, 0.625, 0.5, 0.625, 0.375, 0.375, 0.5, 0.375, 0.75, 0.625, 0.75, 0.625, 0.5, 0.25, 0.5, 0.25, 0.75, 0.375, 0.75, 0.375, 0.5, 0.375, 0.75, 0.375, 0.875, 0.625, 0.875, 0.625, 0.75, 0.625, 0.5, 0.625, 0.75, 0.75, 0.75, 0.75, 0.5, 0.375, 0.375, 0.625, 0.375, 0.625, 0.5, 0.375, 0.5, 0.375, 0.5, 0.625, 0.5, 0.625, 0.75, 0.375, 0.75, 0.25, 0.5, 0.375, 0.5, 0.375, 0.75, 0.25, 0.75, 0.375, 0.75, 0.625, 0.75, 0.625, 0.875, 0.375, 0.875, 0.625, 0.5, 0.625, 0.375, 0.625, 0.375, 0.625, 0.5, 0.375, 0.375, 0.375, 0.5, 0.625, 0.5, 0.625, 0.375, 0.375, 0.5, 0.375, 0.75, 0.625, 0.75, 0.625, 0.5, 0.25, 0.5, 0.25, 0.75, 0.375, 0.75, 0.375, 0.5, 0.375, 0.75, 0.375, 0.875, 0.625, 0.875, 0.625, 0.75, 0.625, 0.5, 0.625, 0.75, 0.625, 0.75, 0.625, 0.5, 0.375, 0.375, 0.375, 0.5, 0.625, 0.5, 0.625, 0.375, 0.375, 0.5, 0.375, 0.75, 0.625, 0.75, 0.625, 0.5, 0.25, 0.5, 0.25, 0.75, 0.375, 0.75, 0.375, 0.5, 0.375, 0.75, 0.375, 0.875, 0.625, 0.875, 0.625, 0.75, 0.625, 0.5, 0.625, 0.75, 0.625, 0.75, 0.625, 0.5, 0.375, 0.375, 0.625, 0.375, 0.625, 0.5, 0.375, 0.5, 0.375, 0.5, 0.625, 0.5, 0.625, 0.75, 0.375, 0.75, 0.25, 0.5, 0.375, 0.5, 0.375, 0.75, 0.25, 0.75, 0.375, 0.75, 0.625, 0.75, 0.625, 0.875, 0.375, 0.875, 0.625, 0.75, 0.625, 0.75, 0.625, 0.75, 0.625, 0.75, 0.625, 0.5, 0.75, 0.5, 0.75, 0.75, 0.625, 0.75, 0.625, 0.5, 0.625, 0.75, 0.75, 0.75, 0.75, 0.5, 0.625, 0.5, 0.625, 0.75, 0.75, 0.75, 0.75, 0.5, 0.625, 0.5, 0.75, 0.5, 0.75, 0.75, 0.625, 0.75, 0.625, 0.5, 0.625, 0.75, 0.75, 0.75, 0.75, 0.5, 0.625, 0.5, 0.75, 0.5, 0.75, 0.75, 0.625, 0.75, 0.625, 0.5, 0.75, 0.5, 0.75, 0.75, 0.625, 0.75, 0.625, 0.5, 0.625, 0.75, 0.75, 0.75, 0.75, 0.5, 0.625, 0.5, 0.625, 0.75, 0.75, 0.75, 0.75, 0.5, 0.625, 0.5, 0.75, 0.5, 0.75, 0.75, 0.625, 0.75, 0.625, 0.5, 0.75, 0.5, 0.75, 0.75, 0.625, 0.75, 0.625, 0.5, 0.625, 0.75, 0.75, 0.75, 0.75, 0.5, 0.625, 0.5, 0.75, 0.5, 0.75, 0.75, 0.625, 0.75, 0.625, 0.5, 0.625, 0.75, 0.75, 0.75, 0.75, 0.5, 0.625, 0.5, 0.625, 0.75, 0.75, 0.75, 0.75, 0.5, 0.625, 0.5, 0.75, 0.5, 0.75, 0.75, 0.625, 0.75, 0.625, 0.5, 0.625, 0.5, 0.625, 0.5, 0.625, 0.5, 0.625, 0.5, 0.625, 0.75, 0.625, 0.75, 0.625, 0.5, 0.625, 0.5, 0.625, 0.375, 0.625, 0.375, 0.625, 0.5, 0.625, 0.75, 0.625, 0.75, 0.625, 0.75, 0.625, 0.75, 0.625, 0.5, 0.625, 0.75, 0.625, 0.75, 0.625, 0.5, 0.625, 0.5, 0.625, 0.375, 0.625, 0.375, 0.625, 0.5, 0.625, 0.5, 0.625, 0.75, 0.625, 0.75, 0.625, 0.5, 0.625, 0.375, 0.625, 0.5, 0.625, 0.5, 0.625, 0.375, 0.625, 0.5, 0.625, 0.375, 0.625, 0.375, 0.625, 0.5, 0.625, 0.75, 0.625, 0.75, 0.625, 0.75, 0.625, 0.75, 0.625, 0.5, 0.625, 0.75, 0.625, 0.75, 0.625, 0.5, 0.625, 0.5, 0.625, 0.375, 0.625, 0.375, 0.625, 0.5, 0.625, 0.875, 0.625, 0.75, 0.625, 0.75, 0.625, 0.875, 0.625, 0.75, 0.625, 0.5, 0.625, 0.5, 0.625, 0.75, 0.75, 0.5, 0.625, 0.5, 0.625, 0.5, 0.75, 0.5, 0.625, 0.75, 0.625, 0.5, 0.625, 0.5, 0.625, 0.75, 0.625, 0.75, 0.75, 0.75, 0.75, 0.75, 0.625, 0.75, 0.625, 0.75, 0.625, 0.875, 0.625, 0.875, 0.625, 0.75, 0.625, 0.75, 0.625, 0.5, 0.625, 0.5, 0.625, 0.75, 0.625, 0.75, 0.625, 0.875, 0.625, 0.875, 0.625, 0.75, 0.625, 0.75, 0.625, 0.875, 0.625, 0.875, 0.625, 0.75, 0.625, 0.75, 0.625, 0.5, 0.625, 0.5, 0.625, 0.75, 0.625, 0.375, 0.625, 0.5, 0.625, 0.5, 0.625, 0.375, 0.625, 0.75, 0.625, 0.5, 0.625, 0.5, 0.625, 0.75, 0.625, 0.375, 0.625, 0.5, 0.625, 0.5, 0.625, 0.375, 0.625, 0.75, 0.625, 0.5, 0.625, 0.5, 0.625, 0.75, 0.625, 0.375, 0.625, 0.5, 0.625, 0.5, 0.625, 0.375, 0.625, 0.375, 0.625, 0.5, 0.625, 0.5, 0.625, 0.375, 0.625, 0.5, 0.625, 0.75, 0.625, 0.75, 0.625, 0.5, 0.625, 0.75, 0.75, 0.75, 0.75, 0.75, 0.625, 0.75, 0.625, 0.5, 0.625, 0.375, 0.625, 0.375, 0.625, 0.5, 0.625, 0.5, 0.75, 0.5, 0.75, 0.5, 0.625, 0.5, 0.625, 0.75, 0.75, 0.75, 0.75, 0.75, 0.625, 0.75, 0.75, 0.75, 0.625, 0.75, 0.625, 0.75, 0.75, 0.75, 0.625, 0.5, 0.625, 0.5, 0.625, 0.5, 0.625, 0.5, 0.625, 0.5, 0.625, 0.5, 0.625, 0.5, 0.625, 0.5, 0.625, 0.75, 0.625, 0.875, 0.625, 0.875, 0.625, 0.75, 0.625, 0.75, 0.75, 0.75, 0.75, 0.75, 0.625, 0.75, 0.75, 0.75, 0.625, 0.75, 0.625, 0.75, 0.75, 0.75, 0.75, 0.5, 0.625, 0.5, 0.625, 0.5, 0.75, 0.5, 0.625, 0.875, 0.625, 0.75, 0.625, 0.75, 0.625, 0.875, 0.625, 0.375, 0.625, 0.375, 0.625, 0.375, 0.625, 0.375, 0.625, 0.75, 0.625, 0.875, 0.625, 0.875, 0.625, 0.75, 0.625, 0.375, 0.625, 0.5, 0.625, 0.5, 0.625, 0.375, 0.625, 0.375, 0.625, 0.5, 0.625, 0.5, 0.625, 0.375, 0.625, 0.75, 0.625, 0.875, 0.625, 0.875, 0.625, 0.75, 0.625, 0.875, 0.625, 0.75, 0.625, 0.75, 0.625, 0.875, 0.625, 0.5, 0.625, 0.375, 0.625, 0.375, 0.625, 0.5, 0.625, 0.5, 0.625, 0.375, 0.625, 0.375, 0.625, 0.5, 0.625, 0.375, 0.625, 0.5, 0.625, 0.5, 0.625, 0.375, 0.625, 0.75, 0.625, 0.875, 0.625, 0.875, 0.625, 0.75, 0.625, 0.875, 0.625, 0.75, 0.625, 0.75, 0.625, 0.875, 0.625, 0.875, 0.625, 0.75, 0.625, 0.75, 0.625, 0.875, 0.625, 0.5, 0.625, 0.375, 0.625, 0.375, 0.625, 0.5, 0.625, 0.875, 0.625, 0.75, 0.625, 0.75, 0.625, 0.875, 0.625, 0.75, 0.625, 0.875, 0.625, 0.875, 0.625, 0.75, 0.625, 0.75, 0.625, 0.75, 0.625, 0.75, 0.625, 0.75, 0.625, 0.75, 0.625, 0.75, 0.625, 0.75, 0.625, 0.75, 0.625, 0.75, 0.625, 0.875, 0.625, 0.875, 0.625, 0.75, 0.75, 0.75, 0.625, 0.75, 0.625, 0.75, 0.75, 0.75, 0.625, 0.375, 0.625, 0.375, 0.625, 0.375, 0.625, 0.375, 0.625, 0.5, 0.625, 0.5, 0.625, 0.5, 0.625, 0.5, 0.625, 0.875, 0.625, 0.75, 0.625, 0.75, 0.625, 0.875, 0.625, 0.75, 0.625, 0.75, 0.625, 0.75, 0.625, 0.75, 0.625, 0.75, 0.625, 0.75, 0.625, 0.75, 0.625, 0.75, 0.625, 0.75, 0.625, 0.75, 0.625, 0.75, 0.625, 0.75, 0.625, 0.5, 0.75, 0.5, 0.75, 0.5, 0.625, 0.5, 0.625, 0.5, 0.625, 0.375, 0.625, 0.375, 0.625, 0.5, 0.625, 0.5, 0.625, 0.5, 0.625, 0.5, 0.625, 0.5, 0.625, 0.75, 0.75, 0.75, 0.75, 0.75, 0.625, 0.75, 0.625, 0.75, 0.625, 0.75, 0.625, 0.75, 0.625, 0.75, 0.625, 0.75, 0.625, 0.75, 0.625, 0.75, 0.625, 0.75, 0.625, 0.5, 0.625, 0.375, 0.625, 0.375, 0.625, 0.5, 0.625, 0.375, 0.625, 0.375, 0.625, 0.375, 0.625, 0.375, 0.625, 0.375, 0.625, 0.5, 0.625, 0.5, 0.625, 0.375, 0.75, 0.5, 0.625, 0.5, 0.625, 0.5, 0.75, 0.5, 0.625, 0.5, 0.625, 0.5, 0.625, 0.5, 0.625, 0.5, 0.625, 0.75, 0.625, 0.875, 0.625, 0.875, 0.625, 0.75, 0.625, 0.875, 0.625, 0.75, 0.625, 0.75, 0.625, 0.875, 0.625, 0.75, 0.625, 0.875, 0.625, 0.875, 0.625, 0.75, 0.625, 0.875, 0.625, 0.75, 0.625, 0.75, 0.625, 0.875, 0.625, 0.5, 0.75, 0.5, 0.75, 0.5, 0.625, 0.5, 0.75, 0.75, 0.625, 0.75, 0.625, 0.75, 0.75, 0.75, 0.75, 0.75, 0.625, 0.75, 0.625, 0.75, 0.75, 0.75, 0.625, 0.5, 0.625, 0.375, 0.625, 0.375, 0.625, 0.5, 0.625, 0.875, 0.625, 0.75, 0.625, 0.75, 0.625, 0.875])
me_cube_001.use_remesh_preserve_volume = False
me_cube_001.use_remesh_preserve_attributes = False
me_cube_001.use_mirror_vertex_groups = False
me_cube_001.update()

# ---- objects
ob_cube = bpy.data.objects.new('Cube', me_cube)
ob_cube_001 = bpy.data.objects.new('Cube.001', me_cube_001)

# ---- transforms, parenting, visibility, modifiers, constraints
ob_cube.location = (0.0, 0.0, 0.0)
ob_cube.scale = (5.0, 10.0, 1.0)
ob_cube.lock_rotations_4d = False
ob_cube.empty_display_type = 'ARROWS'
ob_cube.lineart.crease_threshold = 0.0
ob_cube_001.location = (0.0, 0.0, 1.75)
ob_cube_001.scale = (0.25, 0.25, 0.75)
ob_cube_001.lineart.crease_threshold = 0.0

# ---- collection membership
col_collection.objects.link(ob_cube)
col_collection.objects.link(ob_cube_001)

# ---- scene / render settings (as saved in the file)
scene.frame_start = 1; scene.frame_end = 250; scene.frame_set(1)
scene.render.engine = 'BLENDER_EEVEE_NEXT'
scene.cycles.use_denoising = False
scene.cycles.samples = 128
scene.cycles.sampling_pattern = 'TABULATED_SOBOL'
scene.cycles.use_adaptive_sampling = False
scene.cycles.use_light_tree = False
scene.view_settings.view_transform = 'Filmic'
bpy.context.view_layer.update()

# ---- added for rendering (the .blend has no active camera and no usable light): camera, sun
cam_auto = bpy.data.cameras.new('AutoCamera')
cam_auto.lens = 50.0
cam_auto.sensor_width = 36.0
cam_auto.clip_end = 1000.0
ob_auto_camera = bpy.data.objects.new('AutoCamera', cam_auto)
scene.collection.objects.link(ob_auto_camera)
ob_auto_camera.location = (20.9993, -25.1992, 17.7444)
ob_auto_camera.rotation_euler = (1.09748, -7.21219e-08, 0.694738)
scene.camera = ob_auto_camera
light_auto_sun = bpy.data.lights.new('AutoSun', 'SUN')
light_auto_sun.energy = 3.0
light_auto_sun.angle = 0.0523599
ob_auto_sun = bpy.data.objects.new('AutoSun', light_auto_sun)
scene.collection.objects.link(ob_auto_sun)
ob_auto_sun.rotation_euler = (0.872665, 0.174533, 0.523599)
bpy.context.view_layer.update()
